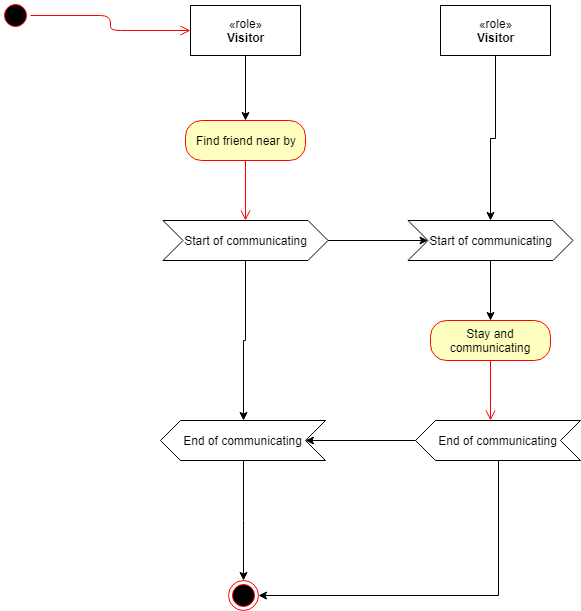

The diagram above was exported from draw.io. Its source (the exported page's mxGraphModel, read from the mxfile embedded in the PNG):
<mxGraphModel dx="1394" dy="747" grid="1" gridSize="10" guides="1" tooltips="1" connect="1" arrows="1" fold="1" page="1" pageScale="1" pageWidth="827" pageHeight="1169" math="0" shadow="0">
  <root>
    <mxCell id="s33UDFaq2SL8-x4zSXrO-0" />
    <mxCell id="s33UDFaq2SL8-x4zSXrO-1" parent="s33UDFaq2SL8-x4zSXrO-0" />
    <mxCell id="FcLPiJT40TDk9T2hqU51-10" style="edgeStyle=orthogonalEdgeStyle;rounded=0;orthogonalLoop=1;jettySize=auto;html=1;entryX=0.5;entryY=0;entryDx=0;entryDy=0;" parent="s33UDFaq2SL8-x4zSXrO-1" source="FcLPiJT40TDk9T2hqU51-0" target="FcLPiJT40TDk9T2hqU51-2" edge="1">
      <mxGeometry relative="1" as="geometry" />
    </mxCell>
    <mxCell id="FcLPiJT40TDk9T2hqU51-0" value="«role»&lt;br&gt;&lt;b&gt;Visitor&lt;/b&gt;&lt;br&gt;" style="html=1;" parent="s33UDFaq2SL8-x4zSXrO-1" vertex="1">
      <mxGeometry x="230" y="85" width="110" height="50" as="geometry" />
    </mxCell>
    <mxCell id="YuOgoq4HUKn6kq82G3aU-0" style="edgeStyle=orthogonalEdgeStyle;rounded=0;orthogonalLoop=1;jettySize=auto;html=1;" parent="s33UDFaq2SL8-x4zSXrO-1" source="FcLPiJT40TDk9T2hqU51-1" target="FcLPiJT40TDk9T2hqU51-5" edge="1">
      <mxGeometry relative="1" as="geometry" />
    </mxCell>
    <mxCell id="FcLPiJT40TDk9T2hqU51-1" value="«role»&lt;br&gt;&lt;b&gt;Visitor&lt;/b&gt;&lt;br&gt;" style="html=1;" parent="s33UDFaq2SL8-x4zSXrO-1" vertex="1">
      <mxGeometry x="480" y="85" width="110" height="50" as="geometry" />
    </mxCell>
    <mxCell id="FcLPiJT40TDk9T2hqU51-2" value="Find friend near by" style="rounded=1;whiteSpace=wrap;html=1;arcSize=40;fontColor=#000000;fillColor=#ffffc0;strokeColor=#ff0000;" parent="s33UDFaq2SL8-x4zSXrO-1" vertex="1">
      <mxGeometry x="225" y="200" width="120" height="40" as="geometry" />
    </mxCell>
    <mxCell id="FcLPiJT40TDk9T2hqU51-3" value="" style="edgeStyle=orthogonalEdgeStyle;html=1;verticalAlign=bottom;endArrow=open;endSize=8;strokeColor=#ff0000;" parent="s33UDFaq2SL8-x4zSXrO-1" source="FcLPiJT40TDk9T2hqU51-2" edge="1">
      <mxGeometry relative="1" as="geometry">
        <mxPoint x="285" y="300" as="targetPoint" />
      </mxGeometry>
    </mxCell>
    <mxCell id="FcLPiJT40TDk9T2hqU51-6" value="" style="edgeStyle=orthogonalEdgeStyle;rounded=0;orthogonalLoop=1;jettySize=auto;html=1;" parent="s33UDFaq2SL8-x4zSXrO-1" source="FcLPiJT40TDk9T2hqU51-4" target="FcLPiJT40TDk9T2hqU51-5" edge="1">
      <mxGeometry relative="1" as="geometry" />
    </mxCell>
    <mxCell id="YuOgoq4HUKn6kq82G3aU-1" style="edgeStyle=orthogonalEdgeStyle;rounded=0;orthogonalLoop=1;jettySize=auto;html=1;entryX=0.5;entryY=1;entryDx=0;entryDy=0;" parent="s33UDFaq2SL8-x4zSXrO-1" source="FcLPiJT40TDk9T2hqU51-4" target="FcLPiJT40TDk9T2hqU51-15" edge="1">
      <mxGeometry relative="1" as="geometry" />
    </mxCell>
    <mxCell id="FcLPiJT40TDk9T2hqU51-4" value="Start of communicating" style="shape=step;perimeter=stepPerimeter;whiteSpace=wrap;html=1;fixedSize=1;" parent="s33UDFaq2SL8-x4zSXrO-1" vertex="1">
      <mxGeometry x="202.5" y="300" width="165" height="40" as="geometry" />
    </mxCell>
    <mxCell id="FcLPiJT40TDk9T2hqU51-9" style="edgeStyle=orthogonalEdgeStyle;rounded=0;orthogonalLoop=1;jettySize=auto;html=1;" parent="s33UDFaq2SL8-x4zSXrO-1" source="FcLPiJT40TDk9T2hqU51-5" target="FcLPiJT40TDk9T2hqU51-7" edge="1">
      <mxGeometry relative="1" as="geometry" />
    </mxCell>
    <mxCell id="FcLPiJT40TDk9T2hqU51-5" value="Start of communicating" style="shape=step;perimeter=stepPerimeter;whiteSpace=wrap;html=1;fixedSize=1;" parent="s33UDFaq2SL8-x4zSXrO-1" vertex="1">
      <mxGeometry x="447.5" y="300" width="165" height="40" as="geometry" />
    </mxCell>
    <mxCell id="FcLPiJT40TDk9T2hqU51-7" value="Stay and communicating" style="rounded=1;whiteSpace=wrap;html=1;arcSize=40;fontColor=#000000;fillColor=#ffffc0;strokeColor=#ff0000;" parent="s33UDFaq2SL8-x4zSXrO-1" vertex="1">
      <mxGeometry x="470" y="400" width="120" height="40" as="geometry" />
    </mxCell>
    <mxCell id="FcLPiJT40TDk9T2hqU51-8" value="" style="edgeStyle=orthogonalEdgeStyle;html=1;verticalAlign=bottom;endArrow=open;endSize=8;strokeColor=#ff0000;" parent="s33UDFaq2SL8-x4zSXrO-1" source="FcLPiJT40TDk9T2hqU51-7" edge="1">
      <mxGeometry relative="1" as="geometry">
        <mxPoint x="530" y="500" as="targetPoint" />
      </mxGeometry>
    </mxCell>
    <mxCell id="FcLPiJT40TDk9T2hqU51-11" value="" style="ellipse;html=1;shape=startState;fillColor=#000000;strokeColor=#ff0000;" parent="s33UDFaq2SL8-x4zSXrO-1" vertex="1">
      <mxGeometry x="40" y="80" width="30" height="30" as="geometry" />
    </mxCell>
    <mxCell id="FcLPiJT40TDk9T2hqU51-12" value="" style="edgeStyle=orthogonalEdgeStyle;html=1;verticalAlign=bottom;endArrow=open;endSize=8;strokeColor=#ff0000;entryX=0;entryY=0.5;entryDx=0;entryDy=0;" parent="s33UDFaq2SL8-x4zSXrO-1" source="FcLPiJT40TDk9T2hqU51-11" target="FcLPiJT40TDk9T2hqU51-0" edge="1">
      <mxGeometry relative="1" as="geometry">
        <mxPoint x="55" y="170" as="targetPoint" />
      </mxGeometry>
    </mxCell>
    <mxCell id="FcLPiJT40TDk9T2hqU51-16" value="" style="edgeStyle=orthogonalEdgeStyle;rounded=0;orthogonalLoop=1;jettySize=auto;html=1;" parent="s33UDFaq2SL8-x4zSXrO-1" source="FcLPiJT40TDk9T2hqU51-14" target="FcLPiJT40TDk9T2hqU51-15" edge="1">
      <mxGeometry relative="1" as="geometry" />
    </mxCell>
    <mxCell id="YuOgoq4HUKn6kq82G3aU-2" style="edgeStyle=orthogonalEdgeStyle;rounded=0;orthogonalLoop=1;jettySize=auto;html=1;entryX=1;entryY=0.5;entryDx=0;entryDy=0;" parent="s33UDFaq2SL8-x4zSXrO-1" source="FcLPiJT40TDk9T2hqU51-14" target="FcLPiJT40TDk9T2hqU51-17" edge="1">
      <mxGeometry relative="1" as="geometry">
        <mxPoint x="537.5" y="690" as="targetPoint" />
        <Array as="points">
          <mxPoint x="538" y="675" />
        </Array>
      </mxGeometry>
    </mxCell>
    <mxCell id="FcLPiJT40TDk9T2hqU51-14" value="End of communicating&lt;br&gt;" style="shape=step;perimeter=stepPerimeter;whiteSpace=wrap;html=1;fixedSize=1;direction=west;" parent="s33UDFaq2SL8-x4zSXrO-1" vertex="1">
      <mxGeometry x="455" y="500" width="165" height="40" as="geometry" />
    </mxCell>
    <mxCell id="FcLPiJT40TDk9T2hqU51-18" style="edgeStyle=orthogonalEdgeStyle;rounded=0;orthogonalLoop=1;jettySize=auto;html=1;" parent="s33UDFaq2SL8-x4zSXrO-1" source="FcLPiJT40TDk9T2hqU51-15" target="FcLPiJT40TDk9T2hqU51-17" edge="1">
      <mxGeometry relative="1" as="geometry" />
    </mxCell>
    <mxCell id="FcLPiJT40TDk9T2hqU51-15" value="End of communicating&lt;br&gt;" style="shape=step;perimeter=stepPerimeter;whiteSpace=wrap;html=1;fixedSize=1;direction=west;" parent="s33UDFaq2SL8-x4zSXrO-1" vertex="1">
      <mxGeometry x="200" y="500" width="165" height="40" as="geometry" />
    </mxCell>
    <mxCell id="FcLPiJT40TDk9T2hqU51-17" value="" style="ellipse;html=1;shape=endState;fillColor=#000000;strokeColor=#ff0000;" parent="s33UDFaq2SL8-x4zSXrO-1" vertex="1">
      <mxGeometry x="268" y="660" width="30" height="30" as="geometry" />
    </mxCell>
  </root>
</mxGraphModel>